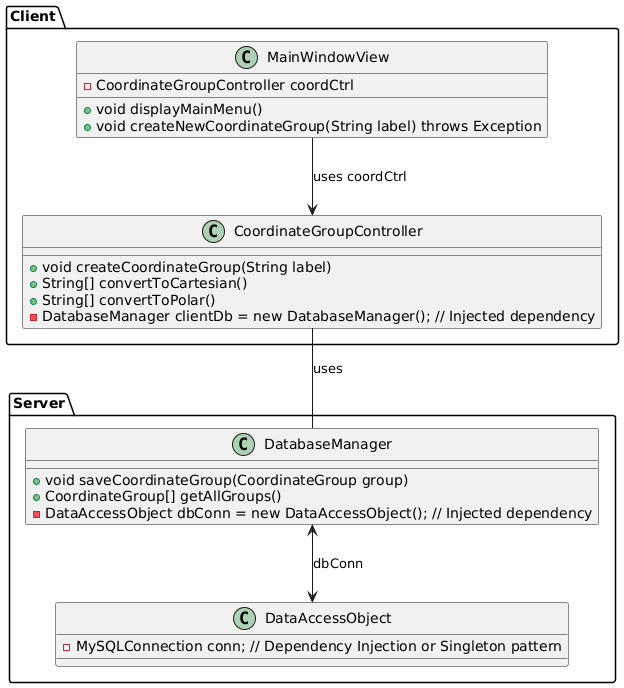

The diagram above was rendered by PlantUML. Its source (embedded in the PNG):
@startuml
' Define package structure'
package "Client" {
    ' Client Side Classes'
class CoordinateGroupController {
    + void createCoordinateGroup(String label)
    + String[] convertToCartesian()
    + String[] convertToPolar()
    - DatabaseManager clientDb = new DatabaseManager(); // Injected dependency
}

class MainWindowView {
    + void displayMainMenu()
    + void createNewCoordinateGroup(String label) throws Exception
    - CoordinateGroupController coordCtrl
}
}

package "Server" {
   ' Server Side Classes'
  class DatabaseManager {
  +void saveCoordinateGroup(CoordinateGroup group)
  +CoordinateGroup[] getAllGroups()
  - DataAccessObject dbConn = new DataAccessObject(); // Injected dependency
  }
  
  class DataAccessObject {
      - MySQLConnection conn; // Dependency Injection or Singleton pattern
  }
}

' Association between classes'
Client.CoordinateGroupController -- Server.DatabaseManager :uses
Client.MainWindowView --> Client.CoordinateGroupController: uses coordCtrl
Server.DatabaseManager <--> Server.DataAccessObject: dbConn
@enduml